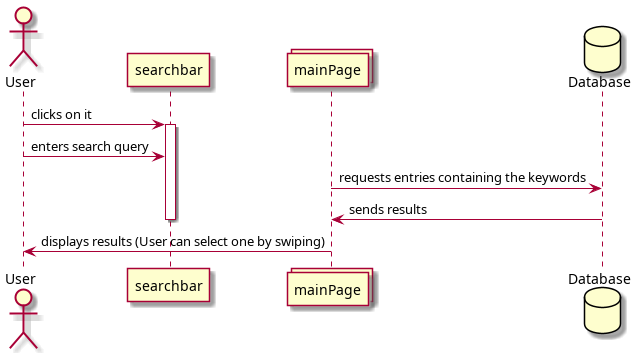

The diagram above was rendered by PlantUML. Its source (embedded in the PNG):
@startuml
actor User
participant searchbar
collections mainPage
database Database

User -> searchbar: clicks on it
activate searchbar
User -> searchbar: enters search query
mainPage -> Database: requests entries containing the keywords
Database -> mainPage: sends results
deactivate searchbar
mainPage -> User: displays results (User can select one by swiping)
@enduml